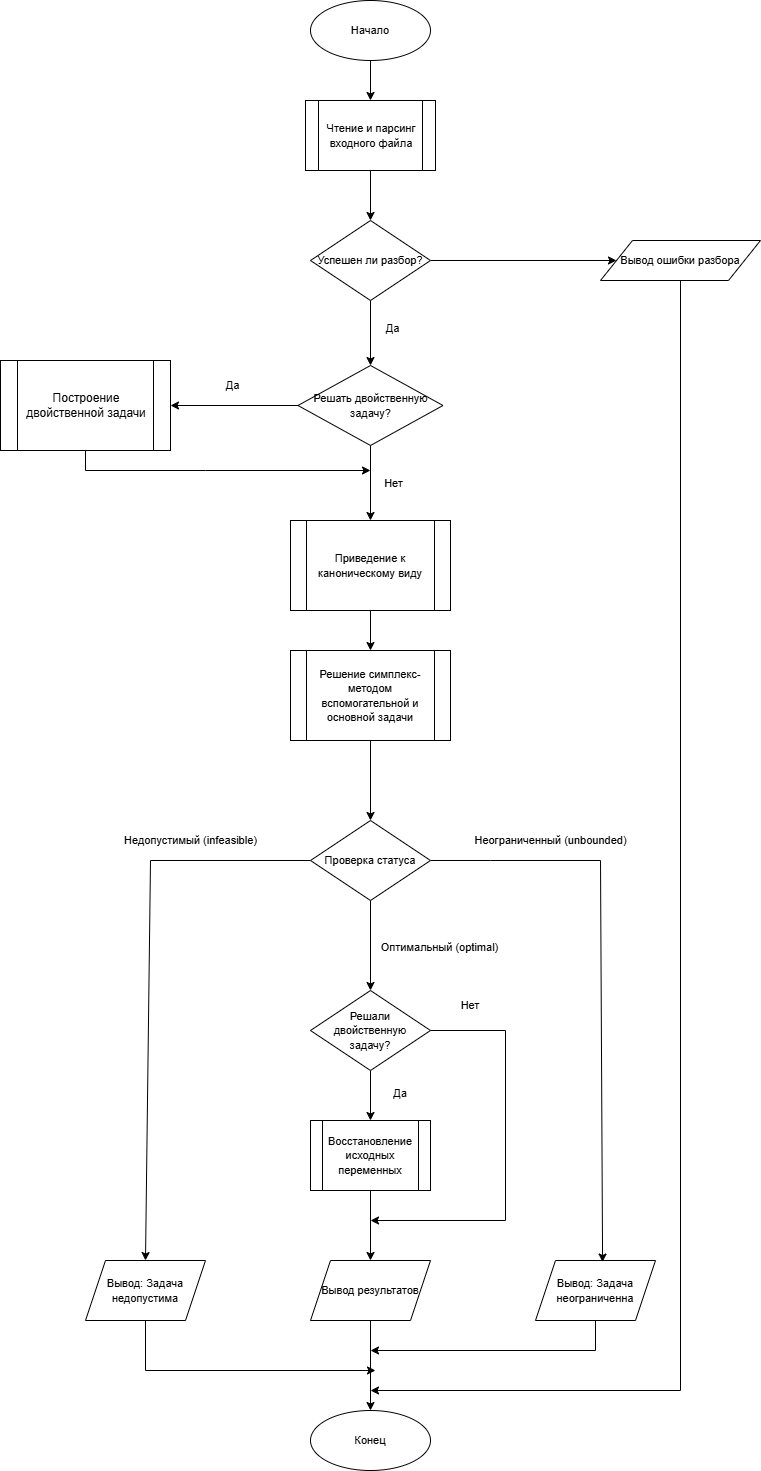

The diagram above was exported from draw.io. Its source (the exported page's mxGraphModel, read from the mxfile embedded in the PNG):
<mxGraphModel dx="3278" dy="1764" grid="1" gridSize="10" guides="1" tooltips="1" connect="1" arrows="1" fold="1" page="1" pageScale="1" pageWidth="827" pageHeight="1169" math="0" shadow="0">
  <root>
    <mxCell id="0" />
    <mxCell id="1" parent="0" />
    <mxCell id="start" value="&lt;font style=&quot;font-size: 11px;&quot;&gt;Начало&lt;/font&gt;" style="ellipse;whiteSpace=wrap;html=1;aspect=fixed;" parent="1" vertex="1">
      <mxGeometry x="400" y="190" width="120" height="60" as="geometry" />
    </mxCell>
    <mxCell id="parse" value="&lt;font style=&quot;font-size: 11px;&quot;&gt;Чтение и парсинг входного файла&lt;/font&gt;" style="shape=process;whiteSpace=wrap;html=1;" parent="1" vertex="1">
      <mxGeometry x="395" y="290" width="130" height="70" as="geometry" />
    </mxCell>
    <mxCell id="ID5ItB0HW32CeqwBtYoR-4" style="edgeStyle=orthogonalEdgeStyle;rounded=0;orthogonalLoop=1;jettySize=auto;html=1;exitX=1;exitY=0.5;exitDx=0;exitDy=0;entryX=0;entryY=0.5;entryDx=0;entryDy=0;" parent="1" source="check_dual" target="ID5ItB0HW32CeqwBtYoR-1" edge="1">
      <mxGeometry relative="1" as="geometry" />
    </mxCell>
    <mxCell id="check_dual" value="&lt;font style=&quot;font-size: 11px;&quot;&gt;Успешен ли разбор?&lt;/font&gt;" style="rhombus;whiteSpace=wrap;html=1;" parent="1" vertex="1">
      <mxGeometry x="400" y="410" width="120" height="80" as="geometry" />
    </mxCell>
    <mxCell id="two_phase" value="&lt;div&gt;&lt;font style=&quot;font-size: 11px;&quot;&gt;Решение симплекс-методом вспомогательной и основной задачи&lt;/font&gt;&lt;/div&gt;" style="shape=process;whiteSpace=wrap;html=1;" parent="1" vertex="1">
      <mxGeometry x="380" y="840" width="160" height="90" as="geometry" />
    </mxCell>
    <mxCell id="conn1" value="" style="endArrow=classic;html=1;rounded=0;" parent="1" source="start" target="parse" edge="1">
      <mxGeometry width="50" height="50" relative="1" as="geometry">
        <mxPoint x="460" y="330" as="sourcePoint" />
        <mxPoint x="510" y="280" as="targetPoint" />
      </mxGeometry>
    </mxCell>
    <mxCell id="conn2" value="" style="endArrow=classic;html=1;rounded=0;" parent="1" source="parse" target="check_dual" edge="1">
      <mxGeometry width="50" height="50" relative="1" as="geometry">
        <mxPoint x="460" y="390" as="sourcePoint" />
        <mxPoint x="510" y="340" as="targetPoint" />
      </mxGeometry>
    </mxCell>
    <mxCell id="conn3" value="Да" style="endArrow=classic;html=1;rounded=0;entryX=0.5;entryY=0;entryDx=0;entryDy=0;" parent="1" source="check_dual" target="ID5ItB0HW32CeqwBtYoR-5" edge="1">
      <mxGeometry x="-0.1471" y="22" width="50" height="50" relative="1" as="geometry">
        <mxPoint x="460" y="490" as="sourcePoint" />
        <mxPoint x="510" y="440" as="targetPoint" />
        <mxPoint as="offset" />
      </mxGeometry>
    </mxCell>
    <mxCell id="ID5ItB0HW32CeqwBtYoR-1" value="&lt;font style=&quot;font-size: 11px;&quot;&gt;Вывод ошибки разбора&lt;/font&gt;" style="shape=parallelogram;perimeter=parallelogramPerimeter;whiteSpace=wrap;html=1;" parent="1" vertex="1">
      <mxGeometry x="690" y="430" width="160" height="40" as="geometry" />
    </mxCell>
    <mxCell id="ID5ItB0HW32CeqwBtYoR-3" value="" style="endArrow=classic;html=1;exitX=0.5;exitY=1;rounded=0;curved=0;" parent="1" source="ID5ItB0HW32CeqwBtYoR-1" edge="1">
      <mxGeometry width="50" height="50" relative="1" as="geometry">
        <mxPoint x="645" y="340" as="sourcePoint" />
        <mxPoint x="460" y="1580" as="targetPoint" />
        <Array as="points">
          <mxPoint x="770" y="1580" />
        </Array>
      </mxGeometry>
    </mxCell>
    <mxCell id="ID5ItB0HW32CeqwBtYoR-5" value="&lt;font style=&quot;font-size: 11px;&quot;&gt;Решать двойственную задачу?&lt;/font&gt;" style="rhombus;whiteSpace=wrap;html=1;" parent="1" vertex="1">
      <mxGeometry x="387.5" y="555" width="145" height="80" as="geometry" />
    </mxCell>
    <mxCell id="ID5ItB0HW32CeqwBtYoR-9" value="Да" style="endArrow=classic;html=1;rounded=0;entryX=1;entryY=0.5;entryDx=0;entryDy=0;" parent="1" source="ID5ItB0HW32CeqwBtYoR-5" target="ID5ItB0HW32CeqwBtYoR-12" edge="1">
      <mxGeometry x="0.0345" y="-20" width="50" height="50" relative="1" as="geometry">
        <mxPoint x="485" y="540" as="sourcePoint" />
        <mxPoint x="255" y="600" as="targetPoint" />
        <mxPoint as="offset" />
      </mxGeometry>
    </mxCell>
    <mxCell id="ID5ItB0HW32CeqwBtYoR-10" value="Нет" style="endArrow=classic;html=1;rounded=0;entryX=0.5;entryY=0;entryDx=0;entryDy=0;" parent="1" source="ID5ItB0HW32CeqwBtYoR-5" target="ID5ItB0HW32CeqwBtYoR-13" edge="1">
      <mxGeometry y="23" width="50" height="50" relative="1" as="geometry">
        <mxPoint x="545" y="500" as="sourcePoint" />
        <mxPoint x="459.0789473684208" y="720" as="targetPoint" />
        <mxPoint as="offset" />
      </mxGeometry>
    </mxCell>
    <mxCell id="ID5ItB0HW32CeqwBtYoR-11" value="" style="endArrow=classic;html=1;rounded=0;exitX=0.5;exitY=1;exitDx=0;exitDy=0;" parent="1" source="ID5ItB0HW32CeqwBtYoR-12" edge="1">
      <mxGeometry width="50" height="50" relative="1" as="geometry">
        <mxPoint x="145" y="670" as="sourcePoint" />
        <mxPoint x="460" y="660" as="targetPoint" />
        <Array as="points">
          <mxPoint x="175" y="660" />
          <mxPoint x="295" y="660" />
        </Array>
      </mxGeometry>
    </mxCell>
    <mxCell id="ID5ItB0HW32CeqwBtYoR-12" value="&lt;div&gt;Построение двойственной задачи&lt;/div&gt;" style="shape=process;whiteSpace=wrap;html=1;backgroundOutline=1;" parent="1" vertex="1">
      <mxGeometry x="90" y="550" width="170" height="90" as="geometry" />
    </mxCell>
    <mxCell id="H52Q7hrJNN5T-Pk1jUz5-2" style="edgeStyle=orthogonalEdgeStyle;rounded=0;orthogonalLoop=1;jettySize=auto;html=1;exitX=0.5;exitY=1;exitDx=0;exitDy=0;entryX=0.5;entryY=0;entryDx=0;entryDy=0;" parent="1" source="ID5ItB0HW32CeqwBtYoR-13" target="two_phase" edge="1">
      <mxGeometry relative="1" as="geometry" />
    </mxCell>
    <mxCell id="ID5ItB0HW32CeqwBtYoR-13" value="&lt;div&gt;&lt;font style=&quot;font-size: 11px;&quot;&gt;Приведение к каноническому виду&lt;/font&gt;&lt;/div&gt;" style="shape=process;whiteSpace=wrap;html=1;backgroundOutline=1;" parent="1" vertex="1">
      <mxGeometry x="380" y="710" width="160" height="90" as="geometry" />
    </mxCell>
    <mxCell id="H52Q7hrJNN5T-Pk1jUz5-1" value="" style="endArrow=classic;html=1;rounded=0;entryX=0.5;entryY=0;entryDx=0;entryDy=0;" parent="1" source="two_phase" target="cNq7XsqKC_OR3SdHS7sd-17" edge="1">
      <mxGeometry width="50" height="50" relative="1" as="geometry">
        <mxPoint x="457" y="910" as="sourcePoint" />
        <mxPoint x="455.7894736842104" y="960.5263157894733" as="targetPoint" />
        <Array as="points" />
      </mxGeometry>
    </mxCell>
    <mxCell id="cNq7XsqKC_OR3SdHS7sd-35" style="edgeStyle=orthogonalEdgeStyle;rounded=0;orthogonalLoop=1;jettySize=auto;html=1;exitX=0.5;exitY=1;exitDx=0;exitDy=0;" edge="1" parent="1" source="H52Q7hrJNN5T-Pk1jUz5-3">
      <mxGeometry relative="1" as="geometry">
        <mxPoint x="465" y="1560" as="targetPoint" />
        <Array as="points">
          <mxPoint x="235" y="1560" />
        </Array>
      </mxGeometry>
    </mxCell>
    <mxCell id="H52Q7hrJNN5T-Pk1jUz5-3" value="&lt;font style=&quot;font-size: 11px;&quot;&gt;Вывод: Задача недопустима&lt;/font&gt;" style="shape=parallelogram;perimeter=parallelogramPerimeter;whiteSpace=wrap;html=1;fixedSize=1;" parent="1" vertex="1">
      <mxGeometry x="175" y="1450" width="120" height="60" as="geometry" />
    </mxCell>
    <mxCell id="cNq7XsqKC_OR3SdHS7sd-36" style="edgeStyle=orthogonalEdgeStyle;rounded=0;orthogonalLoop=1;jettySize=auto;html=1;exitX=0.5;exitY=1;exitDx=0;exitDy=0;" edge="1" parent="1" source="H52Q7hrJNN5T-Pk1jUz5-6">
      <mxGeometry relative="1" as="geometry">
        <mxPoint x="460" y="1540" as="targetPoint" />
        <Array as="points">
          <mxPoint x="685" y="1540" />
        </Array>
      </mxGeometry>
    </mxCell>
    <mxCell id="H52Q7hrJNN5T-Pk1jUz5-6" value="&lt;font style=&quot;font-size: 11px;&quot;&gt;Вывод: Задача неограниченна&lt;/font&gt;" style="shape=parallelogram;perimeter=parallelogramPerimeter;whiteSpace=wrap;html=1;fixedSize=1;" parent="1" vertex="1">
      <mxGeometry x="625" y="1450" width="120" height="60" as="geometry" />
    </mxCell>
    <mxCell id="cNq7XsqKC_OR3SdHS7sd-13" value="&lt;div&gt;&lt;font style=&quot;font-size: 11px;&quot;&gt;Восстановление исходных переменных&lt;/font&gt;&lt;/div&gt;" style="shape=process;whiteSpace=wrap;html=1;" vertex="1" parent="1">
      <mxGeometry x="400" y="1310" width="120" height="70" as="geometry" />
    </mxCell>
    <mxCell id="cNq7XsqKC_OR3SdHS7sd-14" value="Оптимальный (optimal)" style="endArrow=classic;html=1;rounded=0;" edge="1" source="cNq7XsqKC_OR3SdHS7sd-29" target="cNq7XsqKC_OR3SdHS7sd-13" parent="1">
      <mxGeometry x="-1" y="146" width="50" height="50" relative="1" as="geometry">
        <mxPoint x="460" y="1555" as="sourcePoint" />
        <mxPoint x="510" y="1505" as="targetPoint" />
        <mxPoint x="-77" y="-123" as="offset" />
      </mxGeometry>
    </mxCell>
    <mxCell id="cNq7XsqKC_OR3SdHS7sd-15" value="Недопустимый (infeasible)" style="endArrow=classic;html=1;rounded=0;entryX=0.5;entryY=0;entryDx=0;entryDy=0;" edge="1" source="cNq7XsqKC_OR3SdHS7sd-17" target="H52Q7hrJNN5T-Pk1jUz5-3" parent="1">
      <mxGeometry x="-0.5715" y="-20" width="50" height="50" relative="1" as="geometry">
        <mxPoint x="515" y="1535" as="sourcePoint" />
        <mxPoint x="230" y="1050" as="targetPoint" />
        <Array as="points">
          <mxPoint x="240" y="1050" />
        </Array>
        <mxPoint as="offset" />
      </mxGeometry>
    </mxCell>
    <mxCell id="cNq7XsqKC_OR3SdHS7sd-16" value="Неограниченный (unbounded)" style="endArrow=classic;html=1;rounded=0;entryX=0.559;entryY=0.026;entryDx=0;entryDy=0;entryPerimeter=0;" edge="1" source="cNq7XsqKC_OR3SdHS7sd-17" target="H52Q7hrJNN5T-Pk1jUz5-6" parent="1">
      <mxGeometry x="-0.5801" y="20" width="50" height="50" relative="1" as="geometry">
        <mxPoint x="515" y="1575" as="sourcePoint" />
        <mxPoint x="680" y="1050" as="targetPoint" />
        <Array as="points">
          <mxPoint x="580" y="1050" />
          <mxPoint x="690" y="1050" />
        </Array>
        <mxPoint as="offset" />
      </mxGeometry>
    </mxCell>
    <mxCell id="cNq7XsqKC_OR3SdHS7sd-17" value="&lt;font style=&quot;font-size: 11px;&quot;&gt;Проверка статуса&lt;/font&gt;" style="rhombus;whiteSpace=wrap;html=1;" vertex="1" parent="1">
      <mxGeometry x="400" y="1010" width="120" height="80" as="geometry" />
    </mxCell>
    <mxCell id="cNq7XsqKC_OR3SdHS7sd-22" value="" style="endArrow=classic;html=1;rounded=0;" edge="1" source="cNq7XsqKC_OR3SdHS7sd-13" target="cNq7XsqKC_OR3SdHS7sd-23" parent="1">
      <mxGeometry width="50" height="50" relative="1" as="geometry">
        <mxPoint x="460" y="1490" as="sourcePoint" />
        <mxPoint x="460" y="1865" as="targetPoint" />
      </mxGeometry>
    </mxCell>
    <mxCell id="cNq7XsqKC_OR3SdHS7sd-23" value="&lt;font style=&quot;font-size: 11px;&quot;&gt;Вывод результатов&lt;/font&gt;" style="shape=parallelogram;perimeter=parallelogramPerimeter;whiteSpace=wrap;html=1;fixedSize=1;" vertex="1" parent="1">
      <mxGeometry x="400" y="1450" width="120" height="60" as="geometry" />
    </mxCell>
    <mxCell id="cNq7XsqKC_OR3SdHS7sd-24" value="" style="endArrow=classic;html=1;rounded=0;" edge="1" source="cNq7XsqKC_OR3SdHS7sd-23" target="cNq7XsqKC_OR3SdHS7sd-25" parent="1">
      <mxGeometry width="50" height="50" relative="1" as="geometry">
        <mxPoint x="462" y="1670" as="sourcePoint" />
        <mxPoint x="460.294117647059" y="1865" as="targetPoint" />
      </mxGeometry>
    </mxCell>
    <mxCell id="cNq7XsqKC_OR3SdHS7sd-25" value="&lt;font style=&quot;font-size: 11px;&quot;&gt;Конец&lt;/font&gt;" style="ellipse;whiteSpace=wrap;html=1;aspect=fixed;" vertex="1" parent="1">
      <mxGeometry x="400" y="1600" width="120" height="60" as="geometry" />
    </mxCell>
    <mxCell id="cNq7XsqKC_OR3SdHS7sd-28" value="" style="endArrow=classic;html=1;rounded=0;" edge="1" source="cNq7XsqKC_OR3SdHS7sd-17" target="cNq7XsqKC_OR3SdHS7sd-29" parent="1">
      <mxGeometry x="-0.1429" y="45" width="50" height="50" relative="1" as="geometry">
        <mxPoint x="456" y="1090" as="sourcePoint" />
        <mxPoint x="460" y="1350" as="targetPoint" />
        <mxPoint as="offset" />
      </mxGeometry>
    </mxCell>
    <mxCell id="cNq7XsqKC_OR3SdHS7sd-29" value="&lt;font style=&quot;font-size: 11px;&quot;&gt;Решали&lt;br&gt;двойственную&lt;br&gt;задачу?&lt;/font&gt;" style="rhombus;whiteSpace=wrap;html=1;" vertex="1" parent="1">
      <mxGeometry x="400" y="1180" width="120" height="80" as="geometry" />
    </mxCell>
    <mxCell id="cNq7XsqKC_OR3SdHS7sd-30" style="edgeStyle=orthogonalEdgeStyle;rounded=0;orthogonalLoop=1;jettySize=auto;html=1;exitX=1;exitY=0.5;exitDx=0;exitDy=0;" edge="1" source="cNq7XsqKC_OR3SdHS7sd-29" parent="1">
      <mxGeometry relative="1" as="geometry">
        <mxPoint x="460" y="1410" as="targetPoint" />
        <Array as="points">
          <mxPoint x="595" y="1220" />
          <mxPoint x="595" y="1410" />
        </Array>
      </mxGeometry>
    </mxCell>
    <mxCell id="cNq7XsqKC_OR3SdHS7sd-31" value="Да" style="text;html=1;whiteSpace=wrap;strokeColor=none;fillColor=none;align=center;verticalAlign=middle;rounded=0;fontSize=11;" vertex="1" parent="1">
      <mxGeometry x="460" y="1268" width="60" height="30" as="geometry" />
    </mxCell>
    <mxCell id="cNq7XsqKC_OR3SdHS7sd-32" value="Нет" style="text;html=1;whiteSpace=wrap;strokeColor=none;fillColor=none;align=center;verticalAlign=middle;rounded=0;fontSize=11;" vertex="1" parent="1">
      <mxGeometry x="530" y="1180" width="60" height="30" as="geometry" />
    </mxCell>
  </root>
</mxGraphModel>